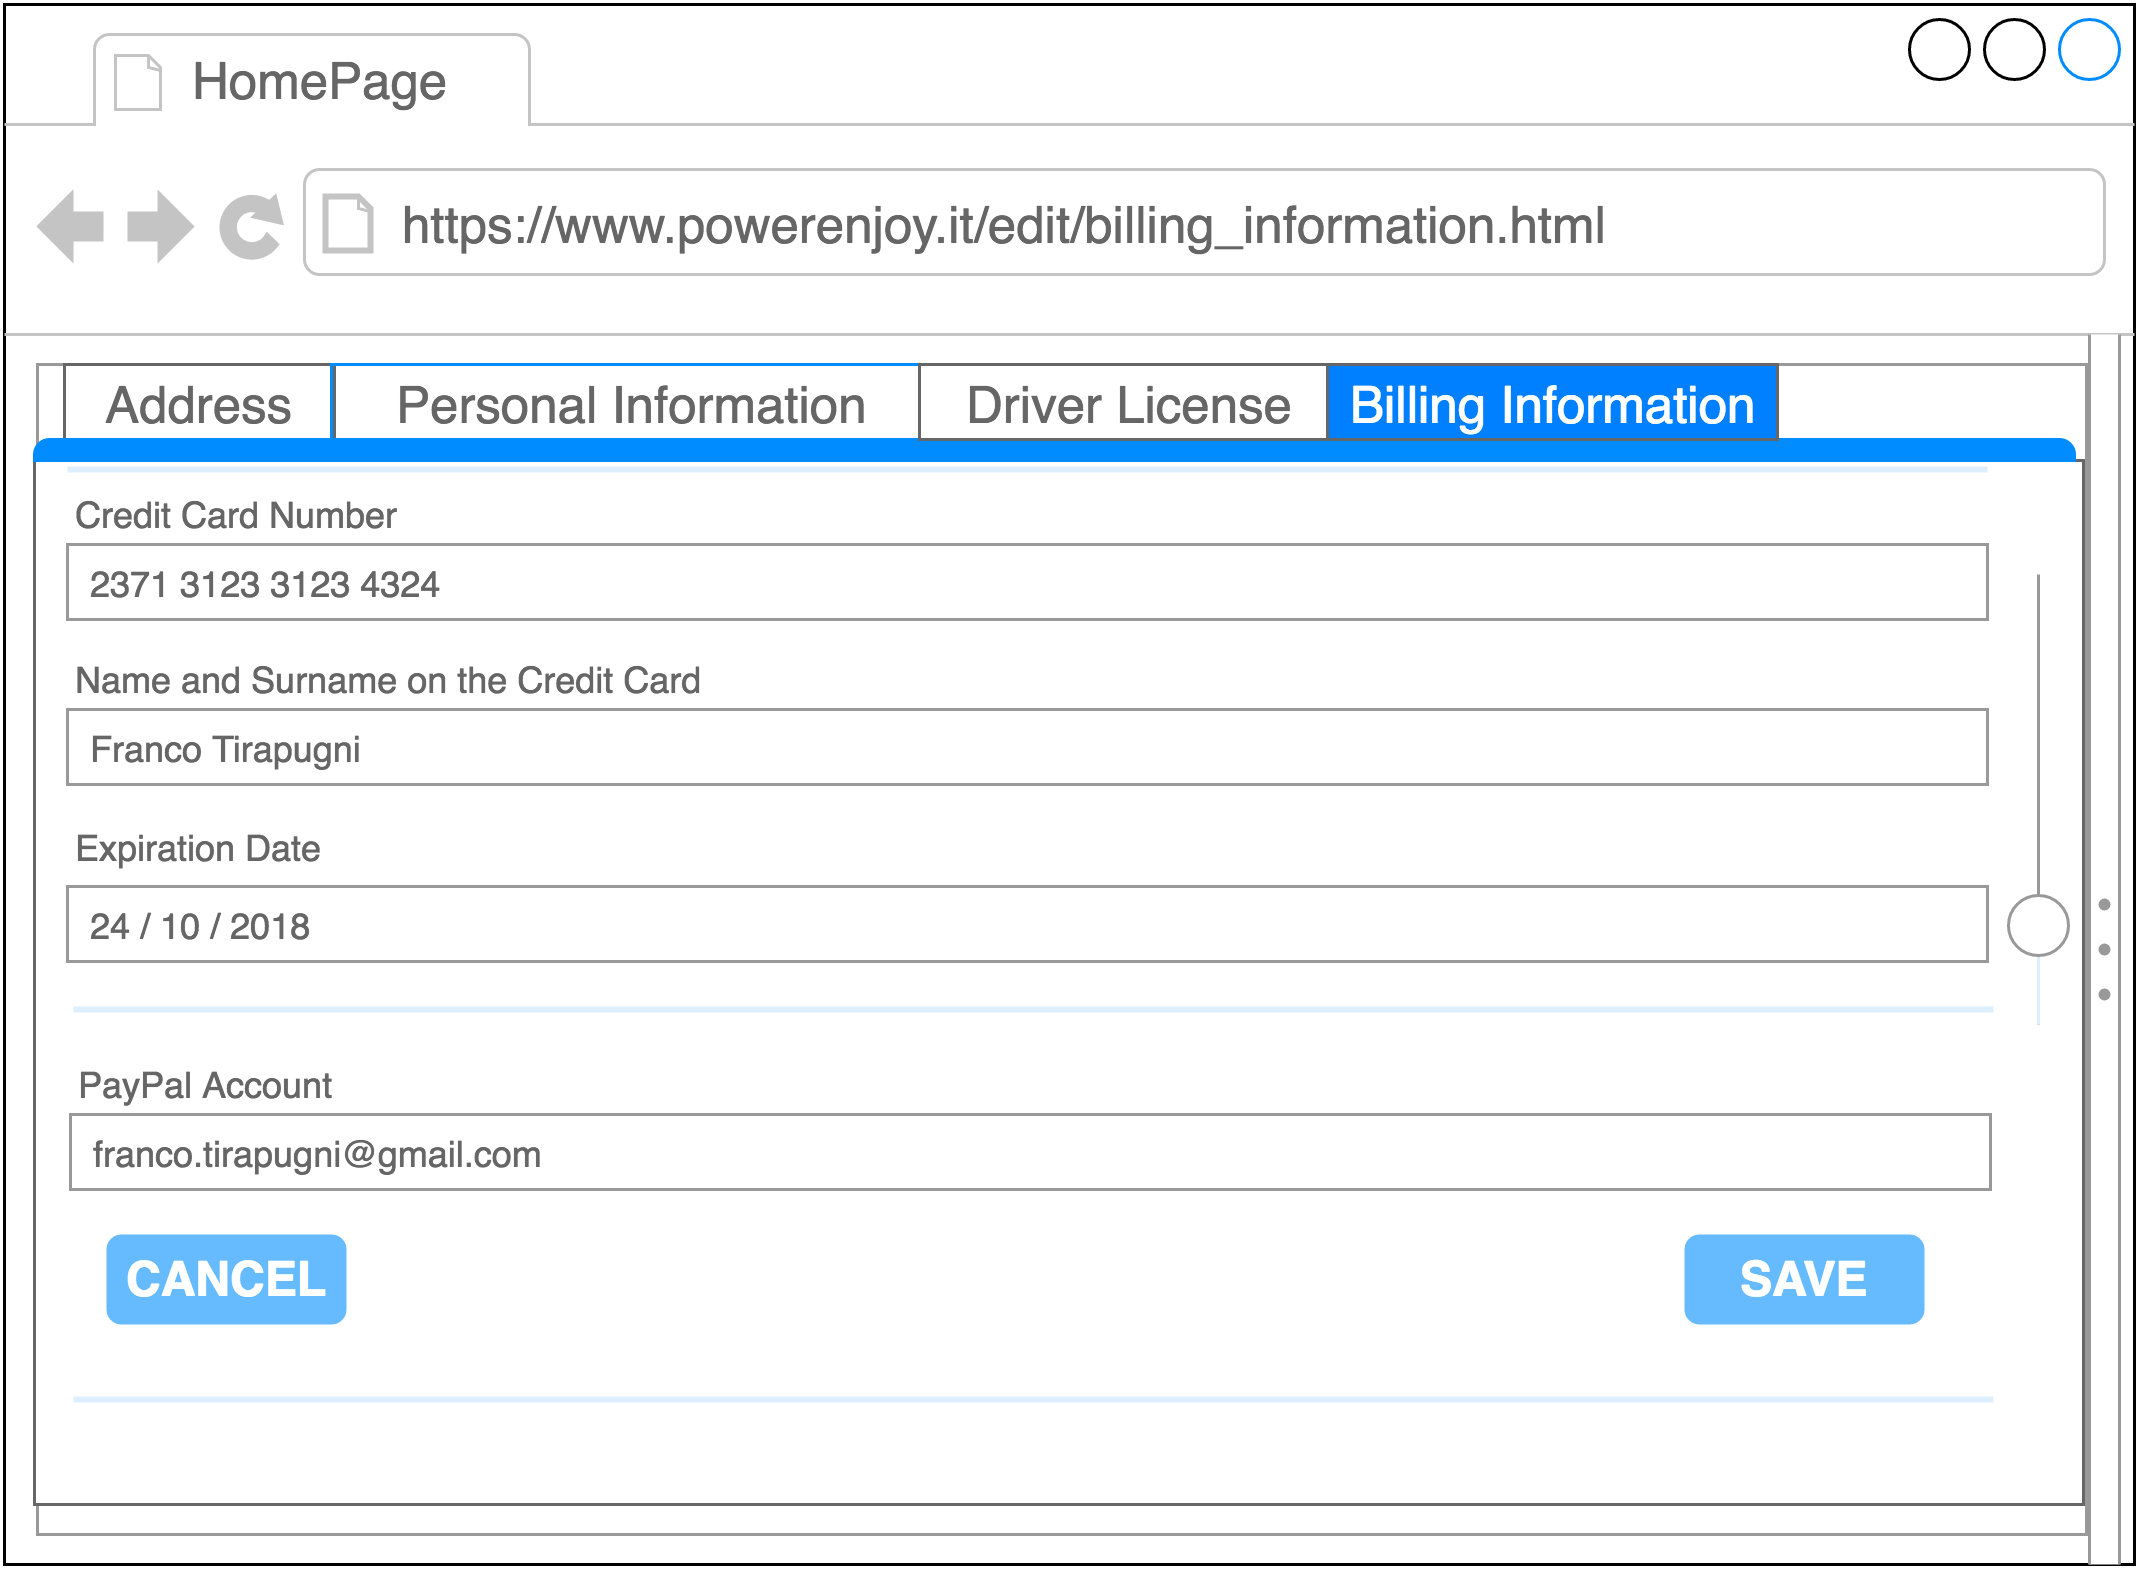

The diagram above was exported from draw.io. Its source (the exported page's mxGraphModel, read from the mxfile embedded in the PNG):
<mxGraphModel dx="-36" dy="378" grid="1" gridSize="10" guides="1" tooltips="1" connect="1" arrows="1" fold="1" page="1" pageScale="1" pageWidth="826" pageHeight="1169" background="#ffffff" math="0" shadow="0">
  <root>
    <mxCell id="0" />
    <mxCell id="1" parent="0" />
    <mxCell id="65" value="*********" style="strokeWidth=1;shadow=0;dashed=0;align=center;html=1;shape=mxgraph.mockup.forms.rrect;rSize=0;strokeColor=#999999;fontColor=#666666;align=left;spacingLeft=5;resizeWidth=1;" parent="1" vertex="1">
      <mxGeometry width="640" height="25" relative="1" as="geometry">
        <mxPoint x="880" y="330" as="offset" />
      </mxGeometry>
    </mxCell>
    <mxCell id="36" value="" style="strokeWidth=1;shadow=0;dashed=0;align=center;html=1;shape=mxgraph.mockup.containers.browserWindow;rSize=0;fillColor=#ffffff;strokeColor=#000000;mainText=,;recursiveResize=0;glass=0;fontColor=#000000;gradientColor=none;" parent="1" vertex="1">
      <mxGeometry x="859" y="40" width="710" height="520" as="geometry" />
    </mxCell>
    <mxCell id="39" value="" style="strokeWidth=1;shadow=0;dashed=0;align=center;html=1;shape=mxgraph.mockup.forms.rrect;rSize=0;strokeColor=#999999;fillColor=#ffffff;glass=0;fontColor=#000000;" parent="36" vertex="1">
      <mxGeometry x="11" y="120" width="683" height="390" as="geometry" />
    </mxCell>
    <mxCell id="76" value="" style="strokeWidth=1;shadow=0;dashed=0;align=center;html=1;shape=mxgraph.mockup.containers.marginRect2;rectMarginTop=32;strokeColor=#666666;fillColor=#ffffff;gradientColor=none;glass=0;fontColor=#000000;" parent="39" vertex="1">
      <mxGeometry x="-1" width="683" height="380" as="geometry" />
    </mxCell>
    <mxCell id="77" value="Address" style="strokeWidth=1;shadow=0;dashed=0;align=center;html=1;shape=mxgraph.mockup.containers.rrect;rSize=0;fontSize=17;fontColor=#666666;strokeColor=#666666;fillColor=#ffffff;gradientColor=none;" parent="76" vertex="1">
      <mxGeometry width="90" height="25" relative="1" as="geometry">
        <mxPoint x="10" as="offset" />
      </mxGeometry>
    </mxCell>
    <mxCell id="78" value="&lt;font color=&quot;#666666&quot;&gt;Personal Information&lt;/font&gt;" style="strokeWidth=1;shadow=0;dashed=0;align=center;html=1;shape=mxgraph.mockup.containers.rrect;rSize=0;fontSize=17;fontColor=#ffffff;strokeColor=#008cff;fillColor=none;gradientColor=none;" parent="76" vertex="1">
      <mxGeometry width="200" height="25" relative="1" as="geometry">
        <mxPoint x="99" as="offset" />
      </mxGeometry>
    </mxCell>
    <mxCell id="80" value="" style="strokeWidth=1;shadow=0;dashed=0;align=center;html=1;shape=mxgraph.mockup.containers.topButton;rSize=5;strokeColor=#008cff;fillColor=#008cff;gradientColor=none;resizeWidth=1;movable=0;deletable=1;" parent="76" vertex="1">
      <mxGeometry width="680" height="7" relative="1" as="geometry">
        <mxPoint y="25" as="offset" />
      </mxGeometry>
    </mxCell>
    <mxCell id="82" value="" style="verticalLabelPosition=bottom;shadow=0;dashed=0;align=center;html=1;verticalAlign=top;strokeWidth=1;shape=mxgraph.mockup.forms.horSlider;strokeColor=#999999;fillColor=#ffffff;sliderStyle=basic;sliderPos=20;handleStyle=circle;fillColor2=#ddeeff;direction=north;glass=0;fontColor=#000000;" parent="76" vertex="1">
      <mxGeometry x="653" y="70" width="30" height="150" as="geometry" />
    </mxCell>
    <mxCell id="50" value="SAVE" style="strokeWidth=1;shadow=0;dashed=0;align=center;html=1;shape=mxgraph.mockup.forms.rrect;rSize=5;strokeColor=none;fontColor=#ffffff;fillColor=#66bbff;fontSize=16;fontStyle=1;" parent="76" vertex="1">
      <mxGeometry y="1" width="80" height="30" relative="1" as="geometry">
        <mxPoint x="550" y="-90" as="offset" />
      </mxGeometry>
    </mxCell>
    <mxCell id="86" value="CANCEL" style="strokeWidth=1;shadow=0;dashed=0;align=center;html=1;shape=mxgraph.mockup.forms.rrect;rSize=5;strokeColor=none;fontColor=#ffffff;fillColor=#66bbff;fontSize=16;fontStyle=1;" parent="76" vertex="1">
      <mxGeometry y="1" width="80" height="30" relative="1" as="geometry">
        <mxPoint x="24" y="-90" as="offset" />
      </mxGeometry>
    </mxCell>
    <mxCell id="48" value="" style="shape=line;strokeColor=#ddeeff;strokeWidth=2;html=1;resizeWidth=1;" parent="76" vertex="1">
      <mxGeometry y="1" width="640" height="10" relative="1" as="geometry">
        <mxPoint x="13" y="-40" as="offset" />
      </mxGeometry>
    </mxCell>
    <mxCell id="75" value="" style="shape=line;strokeColor=#ddeeff;strokeWidth=2;html=1;resizeWidth=1;" parent="76" vertex="1">
      <mxGeometry x="13.000000000000227" y="210" width="640" height="10" as="geometry">
        <mxPoint x="11" y="-84" as="offset" />
      </mxGeometry>
    </mxCell>
    <mxCell id="197" value="24 / 10 / 2018" style="strokeWidth=1;shadow=0;dashed=0;align=center;html=1;shape=mxgraph.mockup.forms.rrect;rSize=0;strokeColor=#999999;fontColor=#666666;align=left;spacingLeft=5;resizeWidth=1;" parent="76" vertex="1">
      <mxGeometry width="640" height="25" relative="1" as="geometry">
        <mxPoint x="11" y="174" as="offset" />
      </mxGeometry>
    </mxCell>
    <mxCell id="199" value="PayPal Account" style="strokeWidth=1;shadow=0;dashed=0;align=center;html=1;shape=mxgraph.mockup.forms.anchor;fontSize=12;fontColor=#666666;align=left;resizeWidth=1;spacingLeft=0;" vertex="1" parent="76">
      <mxGeometry width="339.50000000000006" height="20" relative="1" as="geometry">
        <mxPoint x="12" y="230" as="offset" />
      </mxGeometry>
    </mxCell>
    <mxCell id="200" value="franco.tirapugni@gmail.com" style="strokeWidth=1;shadow=0;dashed=0;align=center;html=1;shape=mxgraph.mockup.forms.rrect;rSize=0;strokeColor=#999999;fontColor=#666666;align=left;spacingLeft=5;resizeWidth=1;" vertex="1" parent="76">
      <mxGeometry width="640" height="25" relative="1" as="geometry">
        <mxPoint x="12" y="250" as="offset" />
      </mxGeometry>
    </mxCell>
    <mxCell id="40" value="" style="strokeWidth=1;shadow=0;dashed=0;align=center;html=1;shape=mxgraph.mockup.forms.anchor;fontSize=12;fontColor=#666666;align=left;resizeWidth=1;spacingLeft=0;" parent="39" vertex="1">
      <mxGeometry width="339.50000000000006" height="20" relative="1" as="geometry">
        <mxPoint x="10" y="10" as="offset" />
      </mxGeometry>
    </mxCell>
    <mxCell id="41" value="" style="shape=line;strokeColor=#ddeeff;strokeWidth=2;html=1;resizeWidth=1;" parent="39" vertex="1">
      <mxGeometry width="640" height="10" relative="1" as="geometry">
        <mxPoint x="10" y="30" as="offset" />
      </mxGeometry>
    </mxCell>
    <mxCell id="42" value="Credit Card Number" style="strokeWidth=1;shadow=0;dashed=0;align=center;html=1;shape=mxgraph.mockup.forms.anchor;fontSize=12;fontColor=#666666;align=left;resizeWidth=1;spacingLeft=0;" parent="39" vertex="1">
      <mxGeometry width="339.50000000000006" height="20" relative="1" as="geometry">
        <mxPoint x="10" y="40" as="offset" />
      </mxGeometry>
    </mxCell>
    <mxCell id="43" value="2371 3123 3123 4324" style="strokeWidth=1;shadow=0;dashed=0;align=center;html=1;shape=mxgraph.mockup.forms.rrect;rSize=0;strokeColor=#999999;fontColor=#666666;align=left;spacingLeft=5;resizeWidth=1;" parent="39" vertex="1">
      <mxGeometry width="640" height="25" relative="1" as="geometry">
        <mxPoint x="10" y="60" as="offset" />
      </mxGeometry>
    </mxCell>
    <mxCell id="44" value="Name and Surname on the Credit Card" style="strokeWidth=1;shadow=0;dashed=0;align=center;html=1;shape=mxgraph.mockup.forms.anchor;fontSize=12;fontColor=#666666;align=left;resizeWidth=1;spacingLeft=0;" parent="39" vertex="1">
      <mxGeometry width="339.50000000000006" height="20" relative="1" as="geometry">
        <mxPoint x="10" y="95" as="offset" />
      </mxGeometry>
    </mxCell>
    <mxCell id="45" value="Franco Tirapugni" style="strokeWidth=1;shadow=0;dashed=0;align=center;html=1;shape=mxgraph.mockup.forms.rrect;rSize=0;strokeColor=#999999;fontColor=#666666;align=left;spacingLeft=5;resizeWidth=1;" parent="39" vertex="1">
      <mxGeometry width="640" height="25" relative="1" as="geometry">
        <mxPoint x="10" y="115" as="offset" />
      </mxGeometry>
    </mxCell>
    <mxCell id="79" value="Driver License" style="strokeWidth=1;shadow=0;dashed=0;align=center;html=1;shape=mxgraph.mockup.containers.rrect;rSize=0;fontSize=17;fontColor=#666666;strokeColor=#666666;fillColor=#ffffff;gradientColor=none;" parent="39" vertex="1">
      <mxGeometry width="140" height="25" relative="1" as="geometry">
        <mxPoint x="294" as="offset" />
      </mxGeometry>
    </mxCell>
    <mxCell id="85" value="&lt;font color=&quot;#ffffff&quot; style=&quot;background-color: rgb(0 , 127 , 255)&quot;&gt;Billing Information&lt;/font&gt;" style="strokeWidth=1;shadow=0;dashed=0;align=center;html=1;shape=mxgraph.mockup.containers.rrect;rSize=0;fontSize=17;fontColor=#666666;strokeColor=#666666;fillColor=#007FFF;gradientColor=none;" parent="39" vertex="1">
      <mxGeometry width="150" height="25" relative="1" as="geometry">
        <mxPoint x="430" as="offset" />
      </mxGeometry>
    </mxCell>
    <mxCell id="37" value="HomePage" style="strokeWidth=1;shadow=0;dashed=0;align=center;html=1;shape=mxgraph.mockup.containers.anchor;fontSize=17;fontColor=#666666;align=left;" parent="36" vertex="1">
      <mxGeometry x="60" y="12" width="110" height="26" as="geometry" />
    </mxCell>
    <mxCell id="38" value="https://www.powerenjoy.it/edit/billing_information.html" style="strokeWidth=1;shadow=0;dashed=0;align=center;html=1;shape=mxgraph.mockup.containers.anchor;rSize=0;fontSize=17;fontColor=#666666;align=left;" parent="36" vertex="1">
      <mxGeometry x="130" y="60" width="250" height="26" as="geometry" />
    </mxCell>
    <mxCell id="57" value="" style="verticalLabelPosition=bottom;shadow=0;dashed=0;align=center;html=1;verticalAlign=top;strokeWidth=1;shape=mxgraph.mockup.forms.splitter;fillColor=#ffffff;strokeColor=#999999;direction=north;glass=0;fontColor=#000000;" parent="36" vertex="1">
      <mxGeometry x="695" y="110" width="10" height="410" as="geometry" />
    </mxCell>
    <mxCell id="64" value="Expiration Date" style="strokeWidth=1;shadow=0;dashed=0;align=center;html=1;shape=mxgraph.mockup.forms.anchor;fontSize=12;fontColor=#666666;align=left;resizeWidth=1;spacingLeft=0;" parent="1" vertex="1">
      <mxGeometry width="339.50000000000006" height="20" relative="1" as="geometry">
        <mxPoint x="880" y="311" as="offset" />
      </mxGeometry>
    </mxCell>
  </root>
</mxGraphModel>